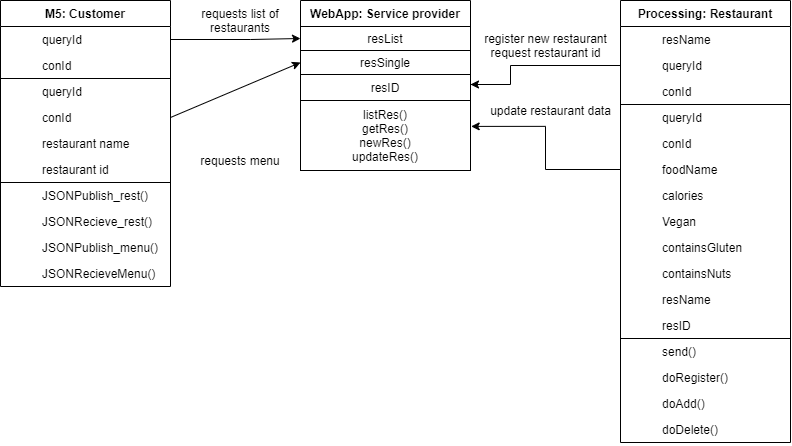

The diagram above was exported from draw.io. Its source (the exported page's mxGraphModel, read from the mxfile embedded in the PNG):
<mxGraphModel dx="1483" dy="713" grid="1" gridSize="10" guides="1" tooltips="1" connect="1" arrows="1" fold="1" page="1" pageScale="1" pageWidth="827" pageHeight="1169" math="0" shadow="0">
  <root>
    <mxCell id="0" />
    <mxCell id="1" parent="0" />
    <mxCell id="2" style="edgeStyle=none;rounded=0;orthogonalLoop=1;jettySize=auto;html=1;exitX=1;exitY=0.5;exitDx=0;exitDy=0;entryX=0;entryY=0.5;entryDx=0;entryDy=0;" edge="1" source="44" target="65" parent="1">
      <mxGeometry relative="1" as="geometry">
        <mxPoint x="300" y="279" as="targetPoint" />
        <Array as="points">
          <mxPoint x="260" y="279" />
        </Array>
      </mxGeometry>
    </mxCell>
    <mxCell id="3" style="edgeStyle=none;rounded=0;orthogonalLoop=1;jettySize=auto;html=1;entryX=0;entryY=0.5;entryDx=0;entryDy=0;exitX=1;exitY=0.5;exitDx=0;exitDy=0;" edge="1" source="50" target="66" parent="1">
      <mxGeometry relative="1" as="geometry">
        <mxPoint x="200" y="362" as="sourcePoint" />
      </mxGeometry>
    </mxCell>
    <mxCell id="4" value="requests list of restaurants" style="text;html=1;strokeColor=none;fillColor=none;align=center;verticalAlign=middle;whiteSpace=wrap;rounded=0;shadow=0;opacity=0;" vertex="1" parent="1">
      <mxGeometry x="190" y="250" width="120" height="20" as="geometry" />
    </mxCell>
    <mxCell id="5" value="requests menu" style="text;html=1;strokeColor=none;fillColor=none;align=center;verticalAlign=middle;whiteSpace=wrap;rounded=0;shadow=0;opacity=0;" vertex="1" parent="1">
      <mxGeometry x="190" y="390" width="120" height="20" as="geometry" />
    </mxCell>
    <mxCell id="6" value="register new restaurant&lt;br&gt;request restaurant id" style="text;html=1;align=center;verticalAlign=middle;resizable=0;points=[];autosize=1;" vertex="1" parent="1">
      <mxGeometry x="485" y="270" width="140" height="30" as="geometry" />
    </mxCell>
    <mxCell id="7" value="update restaurant data" style="text;html=1;align=center;verticalAlign=middle;resizable=0;points=[];autosize=1;" vertex="1" parent="1">
      <mxGeometry x="490" y="340" width="140" height="20" as="geometry" />
    </mxCell>
    <mxCell id="8" style="edgeStyle=orthogonalEdgeStyle;rounded=0;orthogonalLoop=1;jettySize=auto;html=1;exitX=0;exitY=0.5;exitDx=0;exitDy=0;" edge="1" source="13" parent="1">
      <mxGeometry relative="1" as="geometry">
        <mxPoint x="480" y="324" as="targetPoint" />
        <Array as="points">
          <mxPoint x="520" y="305" />
          <mxPoint x="520" y="324" />
          <mxPoint x="480" y="324" />
        </Array>
      </mxGeometry>
    </mxCell>
    <mxCell id="9" style="edgeStyle=orthogonalEdgeStyle;rounded=0;orthogonalLoop=1;jettySize=auto;html=1;exitX=0;exitY=0.5;exitDx=0;exitDy=0;entryX=1.004;entryY=0.37;entryDx=0;entryDy=0;entryPerimeter=0;" edge="1" source="21" target="68" parent="1">
      <mxGeometry relative="1" as="geometry">
        <mxPoint x="490" y="409" as="targetPoint" />
      </mxGeometry>
    </mxCell>
    <mxCell id="10" value="Processing: Restaurant" style="swimlane;fontStyle=1;childLayout=stackLayout;horizontal=1;startSize=26;horizontalStack=0;resizeParent=1;resizeLast=0;collapsible=1;marginBottom=0;rounded=0;shadow=0;strokeWidth=1;strokeColor=#000000;" vertex="1" parent="1">
      <mxGeometry x="630" y="240" width="170" height="442" as="geometry">
        <mxRectangle x="260" y="80" width="160" height="26" as="alternateBounds" />
      </mxGeometry>
    </mxCell>
    <mxCell id="11" value="resName" style="shape=partialRectangle;top=0;left=0;right=0;bottom=1;align=left;verticalAlign=top;fillColor=none;spacingLeft=40;spacingRight=4;overflow=hidden;rotatable=0;points=[[0,0.5],[1,0.5]];portConstraint=eastwest;dropTarget=0;rounded=0;shadow=0;strokeWidth=1;fontStyle=0;strokeColor=none;" vertex="1" parent="10">
      <mxGeometry y="26" width="170" height="26" as="geometry" />
    </mxCell>
    <mxCell id="12" value="" style="shape=partialRectangle;top=0;left=0;bottom=0;fillColor=none;align=left;verticalAlign=top;spacingLeft=4;spacingRight=4;overflow=hidden;rotatable=0;points=[];portConstraint=eastwest;part=1;strokeColor=none;" vertex="1" connectable="0" parent="11">
      <mxGeometry width="36" height="26" as="geometry" />
    </mxCell>
    <mxCell id="13" value="queryId" style="shape=partialRectangle;top=0;left=0;right=0;bottom=1;align=left;verticalAlign=top;fillColor=none;spacingLeft=40;spacingRight=4;overflow=hidden;rotatable=0;points=[[0,0.5],[1,0.5]];portConstraint=eastwest;dropTarget=0;rounded=0;shadow=0;strokeWidth=1;fontStyle=0;strokeColor=none;" vertex="1" parent="10">
      <mxGeometry y="52" width="170" height="26" as="geometry" />
    </mxCell>
    <mxCell id="14" value="" style="shape=partialRectangle;top=0;left=0;bottom=0;fillColor=none;align=left;verticalAlign=top;spacingLeft=4;spacingRight=4;overflow=hidden;rotatable=0;points=[];portConstraint=eastwest;part=1;strokeColor=none;" vertex="1" connectable="0" parent="13">
      <mxGeometry width="36" height="26" as="geometry" />
    </mxCell>
    <mxCell id="15" value="conId" style="shape=partialRectangle;top=0;left=0;right=0;bottom=1;align=left;verticalAlign=top;fillColor=none;spacingLeft=40;spacingRight=4;overflow=hidden;rotatable=0;points=[[0,0.5],[1,0.5]];portConstraint=eastwest;dropTarget=0;rounded=0;shadow=0;strokeWidth=1;fontStyle=0;strokeColor=#000000;" vertex="1" parent="10">
      <mxGeometry y="78" width="170" height="26" as="geometry" />
    </mxCell>
    <mxCell id="16" value="" style="shape=partialRectangle;top=0;left=0;bottom=0;fillColor=none;align=left;verticalAlign=top;spacingLeft=4;spacingRight=4;overflow=hidden;rotatable=0;points=[];portConstraint=eastwest;part=1;strokeColor=none;" vertex="1" connectable="0" parent="15">
      <mxGeometry width="36" height="26" as="geometry" />
    </mxCell>
    <mxCell id="17" value="queryId" style="shape=partialRectangle;top=0;left=0;right=0;bottom=1;align=left;verticalAlign=top;fillColor=none;spacingLeft=40;spacingRight=4;overflow=hidden;rotatable=0;points=[[0,0.5],[1,0.5]];portConstraint=eastwest;dropTarget=0;rounded=0;shadow=0;strokeWidth=1;fontStyle=0;strokeColor=none;" vertex="1" parent="10">
      <mxGeometry y="104" width="170" height="26" as="geometry" />
    </mxCell>
    <mxCell id="18" value="" style="shape=partialRectangle;top=0;left=0;bottom=0;fillColor=none;align=left;verticalAlign=top;spacingLeft=4;spacingRight=4;overflow=hidden;rotatable=0;points=[];portConstraint=eastwest;part=1;strokeColor=none;" vertex="1" connectable="0" parent="17">
      <mxGeometry width="36" height="26" as="geometry" />
    </mxCell>
    <mxCell id="19" value="conId" style="shape=partialRectangle;top=0;left=0;right=0;bottom=1;align=left;verticalAlign=top;fillColor=none;spacingLeft=40;spacingRight=4;overflow=hidden;rotatable=0;points=[[0,0.5],[1,0.5]];portConstraint=eastwest;dropTarget=0;rounded=0;shadow=0;strokeWidth=1;fontStyle=0;strokeColor=none;" vertex="1" parent="10">
      <mxGeometry y="130" width="170" height="26" as="geometry" />
    </mxCell>
    <mxCell id="20" value="" style="shape=partialRectangle;top=0;left=0;bottom=0;fillColor=none;align=left;verticalAlign=top;spacingLeft=4;spacingRight=4;overflow=hidden;rotatable=0;points=[];portConstraint=eastwest;part=1;strokeColor=none;" vertex="1" connectable="0" parent="19">
      <mxGeometry width="36" height="26" as="geometry" />
    </mxCell>
    <mxCell id="21" value="foodName" style="shape=partialRectangle;top=0;left=0;right=0;bottom=1;align=left;verticalAlign=top;fillColor=none;spacingLeft=40;spacingRight=4;overflow=hidden;rotatable=0;points=[[0,0.5],[1,0.5]];portConstraint=eastwest;dropTarget=0;rounded=0;shadow=0;strokeWidth=1;fontStyle=0;strokeColor=none;" vertex="1" parent="10">
      <mxGeometry y="156" width="170" height="26" as="geometry" />
    </mxCell>
    <mxCell id="22" value="" style="shape=partialRectangle;top=0;left=0;bottom=0;fillColor=none;align=left;verticalAlign=top;spacingLeft=4;spacingRight=4;overflow=hidden;rotatable=0;points=[];portConstraint=eastwest;part=1;strokeColor=none;" vertex="1" connectable="0" parent="21">
      <mxGeometry width="36" height="26" as="geometry" />
    </mxCell>
    <mxCell id="23" value="calories" style="shape=partialRectangle;top=0;left=0;right=0;bottom=1;align=left;verticalAlign=top;fillColor=none;spacingLeft=40;spacingRight=4;overflow=hidden;rotatable=0;points=[[0,0.5],[1,0.5]];portConstraint=eastwest;dropTarget=0;rounded=0;shadow=0;strokeWidth=1;fontStyle=0;strokeColor=none;" vertex="1" parent="10">
      <mxGeometry y="182" width="170" height="26" as="geometry" />
    </mxCell>
    <mxCell id="24" value="" style="shape=partialRectangle;top=0;left=0;bottom=0;fillColor=none;align=left;verticalAlign=top;spacingLeft=4;spacingRight=4;overflow=hidden;rotatable=0;points=[];portConstraint=eastwest;part=1;strokeColor=none;" vertex="1" connectable="0" parent="23">
      <mxGeometry width="36" height="26" as="geometry" />
    </mxCell>
    <mxCell id="25" value="Vegan" style="shape=partialRectangle;top=0;left=0;right=0;bottom=1;align=left;verticalAlign=top;fillColor=none;spacingLeft=40;spacingRight=4;overflow=hidden;rotatable=0;points=[[0,0.5],[1,0.5]];portConstraint=eastwest;dropTarget=0;rounded=0;shadow=0;strokeWidth=1;fontStyle=0;strokeColor=none;" vertex="1" parent="10">
      <mxGeometry y="208" width="170" height="26" as="geometry" />
    </mxCell>
    <mxCell id="26" value="" style="shape=partialRectangle;top=0;left=0;bottom=0;fillColor=none;align=left;verticalAlign=top;spacingLeft=4;spacingRight=4;overflow=hidden;rotatable=0;points=[];portConstraint=eastwest;part=1;strokeColor=none;" vertex="1" connectable="0" parent="25">
      <mxGeometry width="36" height="26" as="geometry" />
    </mxCell>
    <mxCell id="27" value="containsGluten" style="shape=partialRectangle;top=0;left=0;right=0;bottom=1;align=left;verticalAlign=top;fillColor=none;spacingLeft=40;spacingRight=4;overflow=hidden;rotatable=0;points=[[0,0.5],[1,0.5]];portConstraint=eastwest;dropTarget=0;rounded=0;shadow=0;strokeWidth=1;fontStyle=0;strokeColor=none;" vertex="1" parent="10">
      <mxGeometry y="234" width="170" height="26" as="geometry" />
    </mxCell>
    <mxCell id="28" value="" style="shape=partialRectangle;top=0;left=0;bottom=0;fillColor=none;align=left;verticalAlign=top;spacingLeft=4;spacingRight=4;overflow=hidden;rotatable=0;points=[];portConstraint=eastwest;part=1;strokeColor=none;" vertex="1" connectable="0" parent="27">
      <mxGeometry width="36" height="26" as="geometry" />
    </mxCell>
    <mxCell id="29" value="containsNuts" style="shape=partialRectangle;top=0;left=0;right=0;bottom=1;align=left;verticalAlign=top;fillColor=none;spacingLeft=40;spacingRight=4;overflow=hidden;rotatable=0;points=[[0,0.5],[1,0.5]];portConstraint=eastwest;dropTarget=0;rounded=0;shadow=0;strokeWidth=1;fontStyle=0;strokeColor=none;" vertex="1" parent="10">
      <mxGeometry y="260" width="170" height="26" as="geometry" />
    </mxCell>
    <mxCell id="30" value="" style="shape=partialRectangle;top=0;left=0;bottom=0;fillColor=none;align=left;verticalAlign=top;spacingLeft=4;spacingRight=4;overflow=hidden;rotatable=0;points=[];portConstraint=eastwest;part=1;strokeColor=none;" vertex="1" connectable="0" parent="29">
      <mxGeometry width="36" height="26" as="geometry" />
    </mxCell>
    <mxCell id="31" value="resName" style="shape=partialRectangle;top=0;left=0;right=0;bottom=1;align=left;verticalAlign=top;fillColor=none;spacingLeft=40;spacingRight=4;overflow=hidden;rotatable=0;points=[[0,0.5],[1,0.5]];portConstraint=eastwest;dropTarget=0;rounded=0;shadow=0;strokeWidth=1;fontStyle=0;strokeColor=none;" vertex="1" parent="10">
      <mxGeometry y="286" width="170" height="26" as="geometry" />
    </mxCell>
    <mxCell id="32" value="" style="shape=partialRectangle;top=0;left=0;bottom=0;fillColor=none;align=left;verticalAlign=top;spacingLeft=4;spacingRight=4;overflow=hidden;rotatable=0;points=[];portConstraint=eastwest;part=1;strokeColor=none;" vertex="1" connectable="0" parent="31">
      <mxGeometry width="36" height="26" as="geometry" />
    </mxCell>
    <mxCell id="33" value="resID" style="shape=partialRectangle;top=0;left=0;right=0;bottom=1;align=left;verticalAlign=top;fillColor=none;spacingLeft=40;spacingRight=4;overflow=hidden;rotatable=0;points=[[0,0.5],[1,0.5]];portConstraint=eastwest;dropTarget=0;rounded=0;shadow=0;strokeWidth=1;fontStyle=0;strokeColor=#000000;" vertex="1" parent="10">
      <mxGeometry y="312" width="170" height="26" as="geometry" />
    </mxCell>
    <mxCell id="34" value="" style="shape=partialRectangle;top=0;left=0;bottom=0;fillColor=none;align=left;verticalAlign=top;spacingLeft=4;spacingRight=4;overflow=hidden;rotatable=0;points=[];portConstraint=eastwest;part=1;strokeColor=none;" vertex="1" connectable="0" parent="33">
      <mxGeometry width="36" height="26" as="geometry" />
    </mxCell>
    <mxCell id="35" value="send()" style="shape=partialRectangle;top=0;left=0;right=0;bottom=1;align=left;verticalAlign=top;fillColor=none;spacingLeft=40;spacingRight=4;overflow=hidden;rotatable=0;points=[[0,0.5],[1,0.5]];portConstraint=eastwest;dropTarget=0;rounded=0;shadow=0;strokeWidth=1;fontStyle=0;strokeColor=none;" vertex="1" parent="10">
      <mxGeometry y="338" width="170" height="26" as="geometry" />
    </mxCell>
    <mxCell id="36" value="" style="shape=partialRectangle;top=0;left=0;bottom=0;fillColor=none;align=left;verticalAlign=top;spacingLeft=4;spacingRight=4;overflow=hidden;rotatable=0;points=[];portConstraint=eastwest;part=1;strokeColor=none;" vertex="1" connectable="0" parent="35">
      <mxGeometry width="36" height="26" as="geometry" />
    </mxCell>
    <mxCell id="37" value="doRegister()" style="shape=partialRectangle;top=0;left=0;right=0;bottom=1;align=left;verticalAlign=top;fillColor=none;spacingLeft=40;spacingRight=4;overflow=hidden;rotatable=0;points=[[0,0.5],[1,0.5]];portConstraint=eastwest;dropTarget=0;rounded=0;shadow=0;strokeWidth=1;fontStyle=0;strokeColor=none;" vertex="1" parent="10">
      <mxGeometry y="364" width="170" height="26" as="geometry" />
    </mxCell>
    <mxCell id="38" value="" style="shape=partialRectangle;top=0;left=0;bottom=0;fillColor=none;align=left;verticalAlign=top;spacingLeft=4;spacingRight=4;overflow=hidden;rotatable=0;points=[];portConstraint=eastwest;part=1;strokeColor=none;" vertex="1" connectable="0" parent="37">
      <mxGeometry width="36" height="26" as="geometry" />
    </mxCell>
    <mxCell id="39" value="doAdd()" style="shape=partialRectangle;top=0;left=0;right=0;bottom=1;align=left;verticalAlign=top;fillColor=none;spacingLeft=40;spacingRight=4;overflow=hidden;rotatable=0;points=[[0,0.5],[1,0.5]];portConstraint=eastwest;dropTarget=0;rounded=0;shadow=0;strokeWidth=1;fontStyle=0;strokeColor=none;" vertex="1" parent="10">
      <mxGeometry y="390" width="170" height="26" as="geometry" />
    </mxCell>
    <mxCell id="40" value="" style="shape=partialRectangle;top=0;left=0;bottom=0;fillColor=none;align=left;verticalAlign=top;spacingLeft=4;spacingRight=4;overflow=hidden;rotatable=0;points=[];portConstraint=eastwest;part=1;strokeColor=none;" vertex="1" connectable="0" parent="39">
      <mxGeometry width="36" height="26" as="geometry" />
    </mxCell>
    <mxCell id="41" value="doDelete()" style="shape=partialRectangle;top=0;left=0;right=0;bottom=1;align=left;verticalAlign=top;fillColor=none;spacingLeft=40;spacingRight=4;overflow=hidden;rotatable=0;points=[[0,0.5],[1,0.5]];portConstraint=eastwest;dropTarget=0;rounded=0;shadow=0;strokeWidth=1;fontStyle=0;strokeColor=none;" vertex="1" parent="10">
      <mxGeometry y="416" width="170" height="26" as="geometry" />
    </mxCell>
    <mxCell id="42" value="" style="shape=partialRectangle;top=0;left=0;bottom=0;fillColor=none;align=left;verticalAlign=top;spacingLeft=4;spacingRight=4;overflow=hidden;rotatable=0;points=[];portConstraint=eastwest;part=1;strokeColor=none;" vertex="1" connectable="0" parent="41">
      <mxGeometry width="36" height="26" as="geometry" />
    </mxCell>
    <mxCell id="43" value="M5: Customer" style="swimlane;fontStyle=1;childLayout=stackLayout;horizontal=1;startSize=26;horizontalStack=0;resizeParent=1;resizeLast=0;collapsible=1;marginBottom=0;rounded=0;shadow=0;strokeWidth=1;strokeColor=#000000;" vertex="1" parent="1">
      <mxGeometry x="10" y="240" width="170" height="286" as="geometry">
        <mxRectangle x="260" y="80" width="160" height="26" as="alternateBounds" />
      </mxGeometry>
    </mxCell>
    <mxCell id="44" value="queryId" style="shape=partialRectangle;top=0;left=0;right=0;bottom=1;align=left;verticalAlign=top;fillColor=none;spacingLeft=40;spacingRight=4;overflow=hidden;rotatable=0;points=[[0,0.5],[1,0.5]];portConstraint=eastwest;dropTarget=0;rounded=0;shadow=0;strokeWidth=1;fontStyle=0;strokeColor=none;" vertex="1" parent="43">
      <mxGeometry y="26" width="170" height="26" as="geometry" />
    </mxCell>
    <mxCell id="45" value="" style="shape=partialRectangle;top=0;left=0;bottom=0;fillColor=none;align=left;verticalAlign=top;spacingLeft=4;spacingRight=4;overflow=hidden;rotatable=0;points=[];portConstraint=eastwest;part=1;strokeColor=none;" vertex="1" connectable="0" parent="44">
      <mxGeometry width="36" height="26" as="geometry" />
    </mxCell>
    <mxCell id="46" value="conId" style="shape=partialRectangle;top=0;left=0;right=0;bottom=1;align=left;verticalAlign=top;fillColor=none;spacingLeft=40;spacingRight=4;overflow=hidden;rotatable=0;points=[[0,0.5],[1,0.5]];portConstraint=eastwest;dropTarget=0;rounded=0;shadow=0;strokeWidth=1;fontStyle=0;strokeColor=#000000;" vertex="1" parent="43">
      <mxGeometry y="52" width="170" height="26" as="geometry" />
    </mxCell>
    <mxCell id="47" value="" style="shape=partialRectangle;top=0;left=0;bottom=0;fillColor=none;align=left;verticalAlign=top;spacingLeft=4;spacingRight=4;overflow=hidden;rotatable=0;points=[];portConstraint=eastwest;part=1;strokeColor=none;" vertex="1" connectable="0" parent="46">
      <mxGeometry width="36" height="26" as="geometry" />
    </mxCell>
    <mxCell id="48" value="queryId" style="shape=partialRectangle;top=0;left=0;right=0;bottom=1;align=left;verticalAlign=top;fillColor=none;spacingLeft=40;spacingRight=4;overflow=hidden;rotatable=0;points=[[0,0.5],[1,0.5]];portConstraint=eastwest;dropTarget=0;rounded=0;shadow=0;strokeWidth=1;fontStyle=0;strokeColor=none;" vertex="1" parent="43">
      <mxGeometry y="78" width="170" height="26" as="geometry" />
    </mxCell>
    <mxCell id="49" value="" style="shape=partialRectangle;top=0;left=0;bottom=0;fillColor=none;align=left;verticalAlign=top;spacingLeft=4;spacingRight=4;overflow=hidden;rotatable=0;points=[];portConstraint=eastwest;part=1;strokeColor=none;" vertex="1" connectable="0" parent="48">
      <mxGeometry width="36" height="26" as="geometry" />
    </mxCell>
    <mxCell id="50" value="conId" style="shape=partialRectangle;top=0;left=0;right=0;bottom=1;align=left;verticalAlign=top;fillColor=none;spacingLeft=40;spacingRight=4;overflow=hidden;rotatable=0;points=[[0,0.5],[1,0.5]];portConstraint=eastwest;dropTarget=0;rounded=0;shadow=0;strokeWidth=1;fontStyle=0;strokeColor=none;" vertex="1" parent="43">
      <mxGeometry y="104" width="170" height="26" as="geometry" />
    </mxCell>
    <mxCell id="51" value="" style="shape=partialRectangle;top=0;left=0;bottom=0;fillColor=none;align=left;verticalAlign=top;spacingLeft=4;spacingRight=4;overflow=hidden;rotatable=0;points=[];portConstraint=eastwest;part=1;strokeColor=none;" vertex="1" connectable="0" parent="50">
      <mxGeometry width="36" height="26" as="geometry" />
    </mxCell>
    <mxCell id="52" value="restaurant name" style="shape=partialRectangle;top=0;left=0;right=0;bottom=1;align=left;verticalAlign=top;fillColor=none;spacingLeft=40;spacingRight=4;overflow=hidden;rotatable=0;points=[[0,0.5],[1,0.5]];portConstraint=eastwest;dropTarget=0;rounded=0;shadow=0;strokeWidth=1;fontStyle=0;strokeColor=none;" vertex="1" parent="43">
      <mxGeometry y="130" width="170" height="26" as="geometry" />
    </mxCell>
    <mxCell id="53" value="" style="shape=partialRectangle;top=0;left=0;bottom=0;fillColor=none;align=left;verticalAlign=top;spacingLeft=4;spacingRight=4;overflow=hidden;rotatable=0;points=[];portConstraint=eastwest;part=1;strokeColor=none;" vertex="1" connectable="0" parent="52">
      <mxGeometry width="36" height="26" as="geometry" />
    </mxCell>
    <mxCell id="54" value="restaurant id" style="shape=partialRectangle;top=0;left=0;right=0;bottom=1;align=left;verticalAlign=top;fillColor=none;spacingLeft=40;spacingRight=4;overflow=hidden;rotatable=0;points=[[0,0.5],[1,0.5]];portConstraint=eastwest;dropTarget=0;rounded=0;shadow=0;strokeWidth=1;fontStyle=0;strokeColor=#000000;" vertex="1" parent="43">
      <mxGeometry y="156" width="170" height="26" as="geometry" />
    </mxCell>
    <mxCell id="55" value="" style="shape=partialRectangle;top=0;left=0;bottom=0;fillColor=none;align=left;verticalAlign=top;spacingLeft=4;spacingRight=4;overflow=hidden;rotatable=0;points=[];portConstraint=eastwest;part=1;strokeColor=none;" vertex="1" connectable="0" parent="54">
      <mxGeometry width="36" height="26" as="geometry" />
    </mxCell>
    <mxCell id="56" value="JSONPublish_rest()" style="shape=partialRectangle;top=0;left=0;right=0;bottom=1;align=left;verticalAlign=top;fillColor=none;spacingLeft=40;spacingRight=4;overflow=hidden;rotatable=0;points=[[0,0.5],[1,0.5]];portConstraint=eastwest;dropTarget=0;rounded=0;shadow=0;strokeWidth=1;fontStyle=0;strokeColor=none;" vertex="1" parent="43">
      <mxGeometry y="182" width="170" height="26" as="geometry" />
    </mxCell>
    <mxCell id="57" value="" style="shape=partialRectangle;top=0;left=0;bottom=0;fillColor=none;align=left;verticalAlign=top;spacingLeft=4;spacingRight=4;overflow=hidden;rotatable=0;points=[];portConstraint=eastwest;part=1;strokeColor=none;" vertex="1" connectable="0" parent="56">
      <mxGeometry width="36" height="26" as="geometry" />
    </mxCell>
    <mxCell id="58" value="JSONRecieve_rest()" style="shape=partialRectangle;top=0;left=0;right=0;bottom=1;align=left;verticalAlign=top;fillColor=none;spacingLeft=40;spacingRight=4;overflow=hidden;rotatable=0;points=[[0,0.5],[1,0.5]];portConstraint=eastwest;dropTarget=0;rounded=0;shadow=0;strokeWidth=1;fontStyle=0;strokeColor=none;" vertex="1" parent="43">
      <mxGeometry y="208" width="170" height="26" as="geometry" />
    </mxCell>
    <mxCell id="59" value="" style="shape=partialRectangle;top=0;left=0;bottom=0;fillColor=none;align=left;verticalAlign=top;spacingLeft=4;spacingRight=4;overflow=hidden;rotatable=0;points=[];portConstraint=eastwest;part=1;strokeColor=none;" vertex="1" connectable="0" parent="58">
      <mxGeometry width="36" height="26" as="geometry" />
    </mxCell>
    <mxCell id="60" value="JSONPublish_menu()" style="shape=partialRectangle;top=0;left=0;right=0;bottom=1;align=left;verticalAlign=top;fillColor=none;spacingLeft=40;spacingRight=4;overflow=hidden;rotatable=0;points=[[0,0.5],[1,0.5]];portConstraint=eastwest;dropTarget=0;rounded=0;shadow=0;strokeWidth=1;fontStyle=0;strokeColor=none;" vertex="1" parent="43">
      <mxGeometry y="234" width="170" height="26" as="geometry" />
    </mxCell>
    <mxCell id="61" value="" style="shape=partialRectangle;top=0;left=0;bottom=0;fillColor=none;align=left;verticalAlign=top;spacingLeft=4;spacingRight=4;overflow=hidden;rotatable=0;points=[];portConstraint=eastwest;part=1;strokeColor=none;" vertex="1" connectable="0" parent="60">
      <mxGeometry width="36" height="26" as="geometry" />
    </mxCell>
    <mxCell id="62" value="JSONRecieveMenu()" style="shape=partialRectangle;top=0;left=0;right=0;bottom=1;align=left;verticalAlign=top;fillColor=none;spacingLeft=40;spacingRight=4;overflow=hidden;rotatable=0;points=[[0,0.5],[1,0.5]];portConstraint=eastwest;dropTarget=0;rounded=0;shadow=0;strokeWidth=1;fontStyle=0;strokeColor=none;" vertex="1" parent="43">
      <mxGeometry y="260" width="170" height="26" as="geometry" />
    </mxCell>
    <mxCell id="63" value="" style="shape=partialRectangle;top=0;left=0;bottom=0;fillColor=none;align=left;verticalAlign=top;spacingLeft=4;spacingRight=4;overflow=hidden;rotatable=0;points=[];portConstraint=eastwest;part=1;strokeColor=none;" vertex="1" connectable="0" parent="62">
      <mxGeometry width="36" height="26" as="geometry" />
    </mxCell>
    <mxCell id="64" value="WebApp: Service provider" style="swimlane;fontStyle=1;childLayout=stackLayout;horizontal=1;startSize=26;horizontalStack=0;resizeParent=1;resizeLast=0;collapsible=1;marginBottom=0;rounded=0;shadow=0;strokeWidth=1;" vertex="1" parent="1">
      <mxGeometry x="310" y="240" width="170" height="170" as="geometry">
        <mxRectangle x="260" y="270" width="160" height="26" as="alternateBounds" />
      </mxGeometry>
    </mxCell>
    <mxCell id="65" value="resList" style="rounded=0;whiteSpace=wrap;html=1;" vertex="1" parent="64">
      <mxGeometry y="26" width="170" height="24" as="geometry" />
    </mxCell>
    <mxCell id="66" value="resSingle" style="rounded=0;whiteSpace=wrap;html=1;" vertex="1" parent="64">
      <mxGeometry y="50" width="170" height="24" as="geometry" />
    </mxCell>
    <mxCell id="67" value="resID" style="rounded=0;whiteSpace=wrap;html=1;" vertex="1" parent="64">
      <mxGeometry y="74" width="170" height="26" as="geometry" />
    </mxCell>
    <mxCell id="68" value="listRes()&lt;br&gt;getRes()&lt;br&gt;newRes()&lt;br&gt;updateRes()" style="rounded=0;whiteSpace=wrap;html=1;" vertex="1" parent="64">
      <mxGeometry y="100" width="170" height="70" as="geometry" />
    </mxCell>
  </root>
</mxGraphModel>